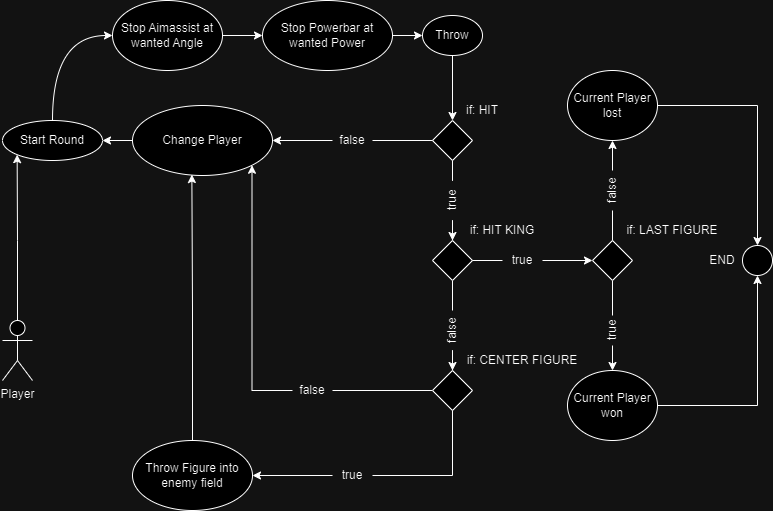

The diagram above was exported from draw.io. Its source (the exported page's mxGraphModel, read from the mxfile embedded in the PNG):
<mxGraphModel dx="1514" dy="1004" grid="1" gridSize="10" guides="1" tooltips="1" connect="1" arrows="1" fold="1" page="1" pageScale="1" pageWidth="827" pageHeight="1169" math="0" shadow="0">
  <root>
    <mxCell id="0" />
    <mxCell id="1" parent="0" />
    <mxCell id="w1dbYhPozAn4cl4gl__x-16" style="edgeStyle=orthogonalEdgeStyle;rounded=0;orthogonalLoop=1;jettySize=auto;html=1;entryX=0;entryY=1;entryDx=0;entryDy=0;" edge="1" parent="1" source="w1dbYhPozAn4cl4gl__x-9" target="w1dbYhPozAn4cl4gl__x-10">
      <mxGeometry relative="1" as="geometry" />
    </mxCell>
    <mxCell id="w1dbYhPozAn4cl4gl__x-9" value="Player" style="shape=umlActor;verticalLabelPosition=bottom;verticalAlign=top;html=1;" vertex="1" parent="1">
      <mxGeometry x="20" y="340" width="30" height="60" as="geometry" />
    </mxCell>
    <mxCell id="w1dbYhPozAn4cl4gl__x-15" style="edgeStyle=orthogonalEdgeStyle;orthogonalLoop=1;jettySize=auto;html=1;entryX=0;entryY=0.5;entryDx=0;entryDy=0;curved=1;exitX=0.5;exitY=0;exitDx=0;exitDy=0;" edge="1" parent="1" source="w1dbYhPozAn4cl4gl__x-10" target="w1dbYhPozAn4cl4gl__x-13">
      <mxGeometry relative="1" as="geometry" />
    </mxCell>
    <mxCell id="w1dbYhPozAn4cl4gl__x-10" value="Start Round" style="ellipse;whiteSpace=wrap;html=1;" vertex="1" parent="1">
      <mxGeometry x="20" y="140" width="100" height="40" as="geometry" />
    </mxCell>
    <mxCell id="w1dbYhPozAn4cl4gl__x-18" style="edgeStyle=orthogonalEdgeStyle;rounded=0;orthogonalLoop=1;jettySize=auto;html=1;" edge="1" parent="1" source="w1dbYhPozAn4cl4gl__x-13" target="w1dbYhPozAn4cl4gl__x-17">
      <mxGeometry relative="1" as="geometry" />
    </mxCell>
    <mxCell id="w1dbYhPozAn4cl4gl__x-13" value="Stop Aimassist at wanted Angle" style="ellipse;whiteSpace=wrap;html=1;" vertex="1" parent="1">
      <mxGeometry x="130" y="20" width="110" height="70" as="geometry" />
    </mxCell>
    <mxCell id="w1dbYhPozAn4cl4gl__x-20" style="edgeStyle=orthogonalEdgeStyle;rounded=0;orthogonalLoop=1;jettySize=auto;html=1;" edge="1" parent="1" source="w1dbYhPozAn4cl4gl__x-17" target="w1dbYhPozAn4cl4gl__x-19">
      <mxGeometry relative="1" as="geometry" />
    </mxCell>
    <mxCell id="w1dbYhPozAn4cl4gl__x-17" value="Stop Powerbar at wanted Power" style="ellipse;whiteSpace=wrap;html=1;" vertex="1" parent="1">
      <mxGeometry x="280" y="20" width="130" height="70" as="geometry" />
    </mxCell>
    <mxCell id="w1dbYhPozAn4cl4gl__x-22" style="edgeStyle=orthogonalEdgeStyle;rounded=0;orthogonalLoop=1;jettySize=auto;html=1;entryX=0.5;entryY=0;entryDx=0;entryDy=0;" edge="1" parent="1" source="w1dbYhPozAn4cl4gl__x-19" target="w1dbYhPozAn4cl4gl__x-21">
      <mxGeometry relative="1" as="geometry" />
    </mxCell>
    <mxCell id="w1dbYhPozAn4cl4gl__x-19" value="Throw" style="ellipse;whiteSpace=wrap;html=1;" vertex="1" parent="1">
      <mxGeometry x="440" y="35" width="60" height="40" as="geometry" />
    </mxCell>
    <mxCell id="w1dbYhPozAn4cl4gl__x-26" style="edgeStyle=orthogonalEdgeStyle;rounded=0;orthogonalLoop=1;jettySize=auto;html=1;" edge="1" parent="1" source="w1dbYhPozAn4cl4gl__x-29" target="w1dbYhPozAn4cl4gl__x-25">
      <mxGeometry relative="1" as="geometry" />
    </mxCell>
    <mxCell id="w1dbYhPozAn4cl4gl__x-34" style="edgeStyle=orthogonalEdgeStyle;rounded=0;orthogonalLoop=1;jettySize=auto;html=1;entryX=0.5;entryY=0;entryDx=0;entryDy=0;" edge="1" parent="1" source="w1dbYhPozAn4cl4gl__x-37" target="w1dbYhPozAn4cl4gl__x-32">
      <mxGeometry relative="1" as="geometry" />
    </mxCell>
    <mxCell id="w1dbYhPozAn4cl4gl__x-48" style="edgeStyle=orthogonalEdgeStyle;rounded=0;orthogonalLoop=1;jettySize=auto;html=1;exitX=0.5;exitY=1;exitDx=0;exitDy=0;endArrow=none;endFill=0;" edge="1" parent="1" source="w1dbYhPozAn4cl4gl__x-21" target="w1dbYhPozAn4cl4gl__x-37">
      <mxGeometry relative="1" as="geometry" />
    </mxCell>
    <mxCell id="w1dbYhPozAn4cl4gl__x-21" value="" style="rhombus;whiteSpace=wrap;html=1;" vertex="1" parent="1">
      <mxGeometry x="450" y="140" width="40" height="40" as="geometry" />
    </mxCell>
    <UserObject label="if: HIT" placeholders="1" name="Variable" id="w1dbYhPozAn4cl4gl__x-24">
      <mxCell style="text;html=1;strokeColor=none;fillColor=none;align=center;verticalAlign=middle;whiteSpace=wrap;overflow=hidden;" vertex="1" parent="1">
        <mxGeometry x="460" y="120" width="80" height="20" as="geometry" />
      </mxCell>
    </UserObject>
    <mxCell id="w1dbYhPozAn4cl4gl__x-27" style="edgeStyle=orthogonalEdgeStyle;orthogonalLoop=1;jettySize=auto;html=1;entryX=1;entryY=0.5;entryDx=0;entryDy=0;curved=1;" edge="1" parent="1" source="w1dbYhPozAn4cl4gl__x-25" target="w1dbYhPozAn4cl4gl__x-10">
      <mxGeometry relative="1" as="geometry" />
    </mxCell>
    <mxCell id="w1dbYhPozAn4cl4gl__x-25" value="Change Player" style="ellipse;whiteSpace=wrap;html=1;" vertex="1" parent="1">
      <mxGeometry x="150" y="125" width="140" height="70" as="geometry" />
    </mxCell>
    <mxCell id="w1dbYhPozAn4cl4gl__x-41" style="edgeStyle=orthogonalEdgeStyle;rounded=0;orthogonalLoop=1;jettySize=auto;html=1;entryX=0;entryY=0.5;entryDx=0;entryDy=0;" edge="1" parent="1" source="w1dbYhPozAn4cl4gl__x-42" target="w1dbYhPozAn4cl4gl__x-39">
      <mxGeometry relative="1" as="geometry" />
    </mxCell>
    <mxCell id="w1dbYhPozAn4cl4gl__x-67" style="edgeStyle=orthogonalEdgeStyle;rounded=0;orthogonalLoop=1;jettySize=auto;html=1;entryX=0.5;entryY=0;entryDx=0;entryDy=0;" edge="1" parent="1" source="w1dbYhPozAn4cl4gl__x-68" target="w1dbYhPozAn4cl4gl__x-65">
      <mxGeometry relative="1" as="geometry" />
    </mxCell>
    <mxCell id="w1dbYhPozAn4cl4gl__x-70" style="edgeStyle=orthogonalEdgeStyle;rounded=0;orthogonalLoop=1;jettySize=auto;html=1;entryX=1;entryY=0.5;entryDx=0;entryDy=0;endArrow=none;endFill=0;" edge="1" parent="1" source="w1dbYhPozAn4cl4gl__x-32" target="w1dbYhPozAn4cl4gl__x-68">
      <mxGeometry relative="1" as="geometry">
        <mxPoint x="390" y="310" as="targetPoint" />
      </mxGeometry>
    </mxCell>
    <mxCell id="w1dbYhPozAn4cl4gl__x-32" value="" style="rhombus;whiteSpace=wrap;html=1;" vertex="1" parent="1">
      <mxGeometry x="450" y="260" width="40" height="40" as="geometry" />
    </mxCell>
    <UserObject label="if: HIT KING" placeholders="1" name="Variable" id="w1dbYhPozAn4cl4gl__x-36">
      <mxCell style="text;html=1;strokeColor=none;fillColor=none;align=center;verticalAlign=middle;whiteSpace=wrap;overflow=hidden;" vertex="1" parent="1">
        <mxGeometry x="480" y="240" width="80" height="20" as="geometry" />
      </mxCell>
    </UserObject>
    <mxCell id="w1dbYhPozAn4cl4gl__x-51" style="edgeStyle=orthogonalEdgeStyle;rounded=0;orthogonalLoop=1;jettySize=auto;html=1;" edge="1" parent="1" source="w1dbYhPozAn4cl4gl__x-58" target="w1dbYhPozAn4cl4gl__x-49">
      <mxGeometry relative="1" as="geometry" />
    </mxCell>
    <mxCell id="w1dbYhPozAn4cl4gl__x-52" style="edgeStyle=orthogonalEdgeStyle;rounded=0;orthogonalLoop=1;jettySize=auto;html=1;entryX=0.5;entryY=0;entryDx=0;entryDy=0;" edge="1" parent="1" source="w1dbYhPozAn4cl4gl__x-55" target="w1dbYhPozAn4cl4gl__x-50">
      <mxGeometry relative="1" as="geometry" />
    </mxCell>
    <mxCell id="w1dbYhPozAn4cl4gl__x-57" style="edgeStyle=orthogonalEdgeStyle;rounded=0;orthogonalLoop=1;jettySize=auto;html=1;entryX=1;entryY=0.5;entryDx=0;entryDy=0;endArrow=none;endFill=0;" edge="1" parent="1" source="w1dbYhPozAn4cl4gl__x-39" target="w1dbYhPozAn4cl4gl__x-55">
      <mxGeometry relative="1" as="geometry" />
    </mxCell>
    <mxCell id="w1dbYhPozAn4cl4gl__x-39" value="" style="rhombus;whiteSpace=wrap;html=1;" vertex="1" parent="1">
      <mxGeometry x="610" y="260" width="40" height="40" as="geometry" />
    </mxCell>
    <mxCell id="w1dbYhPozAn4cl4gl__x-43" value="" style="edgeStyle=orthogonalEdgeStyle;rounded=0;orthogonalLoop=1;jettySize=auto;html=1;entryX=0;entryY=0.5;entryDx=0;entryDy=0;strokeColor=default;endArrow=none;endFill=0;" edge="1" parent="1" source="w1dbYhPozAn4cl4gl__x-32" target="w1dbYhPozAn4cl4gl__x-42">
      <mxGeometry relative="1" as="geometry">
        <mxPoint x="490" y="240" as="sourcePoint" />
        <mxPoint x="580" y="240" as="targetPoint" />
      </mxGeometry>
    </mxCell>
    <UserObject label="true" placeholders="1" name="Variable" id="w1dbYhPozAn4cl4gl__x-42">
      <mxCell style="text;html=1;strokeColor=none;fillColor=none;align=center;verticalAlign=middle;whiteSpace=wrap;overflow=hidden;" vertex="1" parent="1">
        <mxGeometry x="520" y="270" width="40" height="20" as="geometry" />
      </mxCell>
    </UserObject>
    <mxCell id="w1dbYhPozAn4cl4gl__x-44" value="" style="edgeStyle=orthogonalEdgeStyle;rounded=0;orthogonalLoop=1;jettySize=auto;html=1;endArrow=none;endFill=0;" edge="1" parent="1" source="w1dbYhPozAn4cl4gl__x-21" target="w1dbYhPozAn4cl4gl__x-29">
      <mxGeometry relative="1" as="geometry">
        <mxPoint x="450" y="160" as="sourcePoint" />
        <mxPoint x="290" y="160" as="targetPoint" />
      </mxGeometry>
    </mxCell>
    <UserObject label="false" placeholders="1" name="Variable" id="w1dbYhPozAn4cl4gl__x-29">
      <mxCell style="text;html=1;strokeColor=none;fillColor=none;align=center;verticalAlign=middle;whiteSpace=wrap;overflow=hidden;" vertex="1" parent="1">
        <mxGeometry x="350" y="150" width="40" height="20" as="geometry" />
      </mxCell>
    </UserObject>
    <UserObject label="true" placeholders="1" name="Variable" id="w1dbYhPozAn4cl4gl__x-37">
      <mxCell style="text;html=1;strokeColor=none;fillColor=none;align=center;verticalAlign=middle;whiteSpace=wrap;overflow=hidden;rotation=-90;" vertex="1" parent="1">
        <mxGeometry x="450" y="210" width="40" height="20" as="geometry" />
      </mxCell>
    </UserObject>
    <mxCell id="w1dbYhPozAn4cl4gl__x-61" style="edgeStyle=orthogonalEdgeStyle;rounded=0;orthogonalLoop=1;jettySize=auto;html=1;entryX=0.5;entryY=0;entryDx=0;entryDy=0;" edge="1" parent="1" source="w1dbYhPozAn4cl4gl__x-49" target="w1dbYhPozAn4cl4gl__x-60">
      <mxGeometry relative="1" as="geometry" />
    </mxCell>
    <mxCell id="w1dbYhPozAn4cl4gl__x-49" value="Current Player lost" style="ellipse;whiteSpace=wrap;html=1;" vertex="1" parent="1">
      <mxGeometry x="585" y="90" width="90" height="70" as="geometry" />
    </mxCell>
    <mxCell id="w1dbYhPozAn4cl4gl__x-62" style="edgeStyle=orthogonalEdgeStyle;rounded=0;orthogonalLoop=1;jettySize=auto;html=1;entryX=0.5;entryY=1;entryDx=0;entryDy=0;" edge="1" parent="1" source="w1dbYhPozAn4cl4gl__x-50" target="w1dbYhPozAn4cl4gl__x-60">
      <mxGeometry relative="1" as="geometry" />
    </mxCell>
    <mxCell id="w1dbYhPozAn4cl4gl__x-50" value="Current Player won" style="ellipse;whiteSpace=wrap;html=1;" vertex="1" parent="1">
      <mxGeometry x="585" y="390" width="90" height="70" as="geometry" />
    </mxCell>
    <UserObject label="if: LAST FIGURE" placeholders="1" name="Variable" id="w1dbYhPozAn4cl4gl__x-53">
      <mxCell style="text;html=1;strokeColor=none;fillColor=none;align=center;verticalAlign=middle;whiteSpace=wrap;overflow=hidden;" vertex="1" parent="1">
        <mxGeometry x="640" y="240" width="100" height="20" as="geometry" />
      </mxCell>
    </UserObject>
    <UserObject label="true" placeholders="1" name="Variable" id="w1dbYhPozAn4cl4gl__x-55">
      <mxCell style="text;html=1;strokeColor=none;fillColor=none;align=center;verticalAlign=middle;whiteSpace=wrap;overflow=hidden;rotation=-90;" vertex="1" parent="1">
        <mxGeometry x="615" y="340" width="30" height="20" as="geometry" />
      </mxCell>
    </UserObject>
    <mxCell id="w1dbYhPozAn4cl4gl__x-59" value="" style="edgeStyle=orthogonalEdgeStyle;rounded=0;orthogonalLoop=1;jettySize=auto;html=1;endArrow=none;endFill=0;" edge="1" parent="1" source="w1dbYhPozAn4cl4gl__x-39" target="w1dbYhPozAn4cl4gl__x-58">
      <mxGeometry relative="1" as="geometry">
        <mxPoint x="630" y="260" as="sourcePoint" />
        <mxPoint x="630" y="160" as="targetPoint" />
      </mxGeometry>
    </mxCell>
    <UserObject label="false" placeholders="1" name="Variable" id="w1dbYhPozAn4cl4gl__x-58">
      <mxCell style="text;html=1;strokeColor=none;fillColor=none;align=center;verticalAlign=middle;whiteSpace=wrap;overflow=hidden;rotation=-90;" vertex="1" parent="1">
        <mxGeometry x="610" y="200" width="40" height="20" as="geometry" />
      </mxCell>
    </UserObject>
    <mxCell id="w1dbYhPozAn4cl4gl__x-60" value="" style="ellipse;whiteSpace=wrap;html=1;aspect=fixed;" vertex="1" parent="1">
      <mxGeometry x="760" y="265" width="30" height="30" as="geometry" />
    </mxCell>
    <UserObject label="END" placeholders="1" name="Variable" id="w1dbYhPozAn4cl4gl__x-63">
      <mxCell style="text;html=1;strokeColor=none;fillColor=none;align=center;verticalAlign=middle;whiteSpace=wrap;overflow=hidden;" vertex="1" parent="1">
        <mxGeometry x="700" y="270" width="80" height="20" as="geometry" />
      </mxCell>
    </UserObject>
    <mxCell id="w1dbYhPozAn4cl4gl__x-72" style="edgeStyle=orthogonalEdgeStyle;rounded=0;orthogonalLoop=1;jettySize=auto;html=1;entryX=1;entryY=1;entryDx=0;entryDy=0;" edge="1" parent="1" source="w1dbYhPozAn4cl4gl__x-73" target="w1dbYhPozAn4cl4gl__x-25">
      <mxGeometry relative="1" as="geometry" />
    </mxCell>
    <mxCell id="w1dbYhPozAn4cl4gl__x-75" style="edgeStyle=orthogonalEdgeStyle;rounded=0;orthogonalLoop=1;jettySize=auto;html=1;entryX=1;entryY=0.5;entryDx=0;entryDy=0;endArrow=none;endFill=0;" edge="1" parent="1" source="w1dbYhPozAn4cl4gl__x-65" target="w1dbYhPozAn4cl4gl__x-73">
      <mxGeometry relative="1" as="geometry" />
    </mxCell>
    <mxCell id="w1dbYhPozAn4cl4gl__x-80" style="edgeStyle=orthogonalEdgeStyle;rounded=0;orthogonalLoop=1;jettySize=auto;html=1;entryX=1;entryY=0.5;entryDx=0;entryDy=0;" edge="1" parent="1" source="w1dbYhPozAn4cl4gl__x-81" target="w1dbYhPozAn4cl4gl__x-76">
      <mxGeometry relative="1" as="geometry">
        <Array as="points" />
      </mxGeometry>
    </mxCell>
    <mxCell id="w1dbYhPozAn4cl4gl__x-65" value="" style="rhombus;whiteSpace=wrap;html=1;" vertex="1" parent="1">
      <mxGeometry x="450" y="390" width="40" height="40" as="geometry" />
    </mxCell>
    <UserObject label="false" placeholders="1" name="Variable" id="w1dbYhPozAn4cl4gl__x-68">
      <mxCell style="text;html=1;strokeColor=none;fillColor=none;align=center;verticalAlign=middle;whiteSpace=wrap;overflow=hidden;rotation=-90;" vertex="1" parent="1">
        <mxGeometry x="450" y="340" width="40" height="20" as="geometry" />
      </mxCell>
    </UserObject>
    <UserObject label="if: CENTER FIGURE" placeholders="1" name="Variable" id="w1dbYhPozAn4cl4gl__x-71">
      <mxCell style="text;html=1;strokeColor=none;fillColor=none;align=center;verticalAlign=middle;whiteSpace=wrap;overflow=hidden;" vertex="1" parent="1">
        <mxGeometry x="475" y="370" width="130" height="20" as="geometry" />
      </mxCell>
    </UserObject>
    <UserObject label="false" placeholders="1" name="Variable" id="w1dbYhPozAn4cl4gl__x-73">
      <mxCell style="text;html=1;strokeColor=none;fillColor=none;align=center;verticalAlign=middle;whiteSpace=wrap;overflow=hidden;" vertex="1" parent="1">
        <mxGeometry x="310" y="400" width="40" height="20" as="geometry" />
      </mxCell>
    </UserObject>
    <mxCell id="w1dbYhPozAn4cl4gl__x-76" value="Throw Figure into enemy field" style="ellipse;whiteSpace=wrap;html=1;" vertex="1" parent="1">
      <mxGeometry x="150" y="460" width="120" height="70" as="geometry" />
    </mxCell>
    <mxCell id="w1dbYhPozAn4cl4gl__x-82" value="" style="edgeStyle=orthogonalEdgeStyle;rounded=0;orthogonalLoop=1;jettySize=auto;html=1;entryX=1;entryY=0.5;entryDx=0;entryDy=0;endArrow=none;endFill=0;" edge="1" parent="1" source="w1dbYhPozAn4cl4gl__x-65" target="w1dbYhPozAn4cl4gl__x-81">
      <mxGeometry relative="1" as="geometry">
        <mxPoint x="470" y="430" as="sourcePoint" />
        <mxPoint x="270" y="495" as="targetPoint" />
        <Array as="points">
          <mxPoint x="470" y="495" />
        </Array>
      </mxGeometry>
    </mxCell>
    <UserObject label="true" placeholders="1" name="Variable" id="w1dbYhPozAn4cl4gl__x-81">
      <mxCell style="text;html=1;strokeColor=none;fillColor=none;align=center;verticalAlign=middle;whiteSpace=wrap;overflow=hidden;" vertex="1" parent="1">
        <mxGeometry x="350" y="485" width="40" height="20" as="geometry" />
      </mxCell>
    </UserObject>
    <mxCell id="w1dbYhPozAn4cl4gl__x-83" style="edgeStyle=orthogonalEdgeStyle;rounded=0;orthogonalLoop=1;jettySize=auto;html=1;entryX=0.424;entryY=0.986;entryDx=0;entryDy=0;entryPerimeter=0;" edge="1" parent="1" source="w1dbYhPozAn4cl4gl__x-76" target="w1dbYhPozAn4cl4gl__x-25">
      <mxGeometry relative="1" as="geometry" />
    </mxCell>
  </root>
</mxGraphModel>